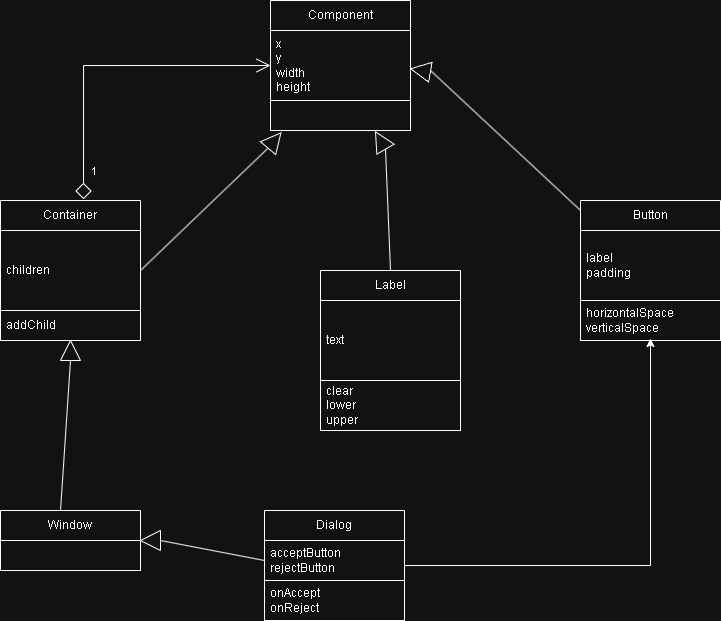

The diagram above was exported from draw.io. Its source (the exported page's mxGraphModel, read from the mxfile embedded in the PNG):
<mxGraphModel dx="1614" dy="2134" grid="1" gridSize="10" guides="1" tooltips="1" connect="1" arrows="1" fold="1" page="1" pageScale="1" pageWidth="827" pageHeight="1169" math="0" shadow="0">
  <root>
    <mxCell id="0" />
    <mxCell id="1" parent="0" />
    <mxCell id="JTCkp4yT-dGJLuEasGvo-13" value="Button" style="swimlane;fontStyle=0;childLayout=stackLayout;horizontal=1;startSize=30;horizontalStack=0;resizeParent=1;resizeParentMax=0;resizeLast=0;collapsible=1;marginBottom=0;whiteSpace=wrap;html=1;" parent="1" vertex="1">
      <mxGeometry x="660" y="120" width="140" height="140" as="geometry" />
    </mxCell>
    <mxCell id="JTCkp4yT-dGJLuEasGvo-14" value="&lt;div&gt;label&lt;/div&gt;&lt;div&gt;padding&lt;/div&gt;" style="text;strokeColor=none;fillColor=none;align=left;verticalAlign=middle;spacingLeft=4;spacingRight=4;overflow=hidden;points=[[0,0.5],[1,0.5]];portConstraint=eastwest;rotatable=0;whiteSpace=wrap;html=1;" parent="JTCkp4yT-dGJLuEasGvo-13" vertex="1">
      <mxGeometry y="30" width="140" height="70" as="geometry" />
    </mxCell>
    <mxCell id="JTCkp4yT-dGJLuEasGvo-16" value="horizontalSpace&lt;div&gt;verticalSpace&lt;/div&gt;" style="text;strokeColor=default;fillColor=none;align=left;verticalAlign=middle;spacingLeft=4;spacingRight=4;overflow=hidden;points=[[0,0.5],[1,0.5]];portConstraint=eastwest;rotatable=0;whiteSpace=wrap;html=1;glass=0;" parent="JTCkp4yT-dGJLuEasGvo-13" vertex="1">
      <mxGeometry y="100" width="140" height="40" as="geometry" />
    </mxCell>
    <mxCell id="JTCkp4yT-dGJLuEasGvo-30" value="Container" style="swimlane;fontStyle=0;childLayout=stackLayout;horizontal=1;startSize=30;horizontalStack=0;resizeParent=1;resizeParentMax=0;resizeLast=0;collapsible=1;marginBottom=0;whiteSpace=wrap;html=1;" parent="1" vertex="1">
      <mxGeometry x="80" y="120" width="140" height="140" as="geometry" />
    </mxCell>
    <mxCell id="JTCkp4yT-dGJLuEasGvo-31" value="&lt;div&gt;children&lt;/div&gt;" style="text;strokeColor=none;fillColor=none;align=left;verticalAlign=middle;spacingLeft=4;spacingRight=4;overflow=hidden;points=[[0,0.5],[1,0.5]];portConstraint=eastwest;rotatable=0;whiteSpace=wrap;html=1;" parent="JTCkp4yT-dGJLuEasGvo-30" vertex="1">
      <mxGeometry y="30" width="140" height="80" as="geometry" />
    </mxCell>
    <mxCell id="JTCkp4yT-dGJLuEasGvo-33" value="addChild" style="text;strokeColor=default;fillColor=none;align=left;verticalAlign=middle;spacingLeft=4;spacingRight=4;overflow=hidden;points=[[0,0.5],[1,0.5]];portConstraint=eastwest;rotatable=0;whiteSpace=wrap;html=1;" parent="JTCkp4yT-dGJLuEasGvo-30" vertex="1">
      <mxGeometry y="110" width="140" height="30" as="geometry" />
    </mxCell>
    <mxCell id="JTCkp4yT-dGJLuEasGvo-35" value="Dialog" style="swimlane;fontStyle=0;childLayout=stackLayout;horizontal=1;startSize=30;horizontalStack=0;resizeParent=1;resizeParentMax=0;resizeLast=0;collapsible=1;marginBottom=0;whiteSpace=wrap;html=1;" parent="1" vertex="1">
      <mxGeometry x="344" y="430" width="140" height="110" as="geometry" />
    </mxCell>
    <mxCell id="JTCkp4yT-dGJLuEasGvo-36" value="acceptButton&lt;div&gt;rejectButton&lt;/div&gt;" style="text;strokeColor=none;fillColor=none;align=left;verticalAlign=middle;spacingLeft=4;spacingRight=4;overflow=hidden;points=[[0,0.5],[1,0.5]];portConstraint=eastwest;rotatable=0;whiteSpace=wrap;html=1;" parent="JTCkp4yT-dGJLuEasGvo-35" vertex="1">
      <mxGeometry y="30" width="140" height="40" as="geometry" />
    </mxCell>
    <mxCell id="JTCkp4yT-dGJLuEasGvo-37" value="onAccept&lt;div&gt;onReject&lt;/div&gt;" style="text;strokeColor=default;fillColor=none;align=left;verticalAlign=middle;spacingLeft=4;spacingRight=4;overflow=hidden;points=[[0,0.5],[1,0.5]];portConstraint=eastwest;rotatable=0;whiteSpace=wrap;html=1;" parent="JTCkp4yT-dGJLuEasGvo-35" vertex="1">
      <mxGeometry y="70" width="140" height="40" as="geometry" />
    </mxCell>
    <mxCell id="JTCkp4yT-dGJLuEasGvo-44" value="Label" style="swimlane;fontStyle=0;childLayout=stackLayout;horizontal=1;startSize=30;horizontalStack=0;resizeParent=1;resizeParentMax=0;resizeLast=0;collapsible=1;marginBottom=0;whiteSpace=wrap;html=1;" parent="1" vertex="1">
      <mxGeometry x="400" y="190" width="140" height="160" as="geometry" />
    </mxCell>
    <mxCell id="JTCkp4yT-dGJLuEasGvo-45" value="&lt;div&gt;&lt;span style=&quot;background-color: transparent; color: light-dark(rgb(0, 0, 0), rgb(255, 255, 255));&quot;&gt;text&lt;/span&gt;&lt;/div&gt;" style="text;strokeColor=none;fillColor=none;align=left;verticalAlign=middle;spacingLeft=4;spacingRight=4;overflow=hidden;points=[[0,0.5],[1,0.5]];portConstraint=eastwest;rotatable=0;whiteSpace=wrap;html=1;" parent="JTCkp4yT-dGJLuEasGvo-44" vertex="1">
      <mxGeometry y="30" width="140" height="80" as="geometry" />
    </mxCell>
    <mxCell id="JTCkp4yT-dGJLuEasGvo-46" value="clear&lt;div&gt;lower&lt;/div&gt;&lt;div&gt;upper&lt;/div&gt;" style="text;strokeColor=default;fillColor=none;align=left;verticalAlign=middle;spacingLeft=4;spacingRight=4;overflow=hidden;points=[[0,0.5],[1,0.5]];portConstraint=eastwest;rotatable=0;whiteSpace=wrap;html=1;" parent="JTCkp4yT-dGJLuEasGvo-44" vertex="1">
      <mxGeometry y="110" width="140" height="50" as="geometry" />
    </mxCell>
    <mxCell id="JTCkp4yT-dGJLuEasGvo-53" value="Component" style="swimlane;fontStyle=0;childLayout=stackLayout;horizontal=1;startSize=30;horizontalStack=0;resizeParent=1;resizeParentMax=0;resizeLast=0;collapsible=1;marginBottom=0;whiteSpace=wrap;html=1;" parent="1" vertex="1">
      <mxGeometry x="350" y="-80" width="140" height="130" as="geometry" />
    </mxCell>
    <mxCell id="JTCkp4yT-dGJLuEasGvo-54" value="x&lt;div&gt;y&lt;/div&gt;&lt;div&gt;width&lt;/div&gt;&lt;div&gt;height&lt;/div&gt;" style="text;strokeColor=none;fillColor=none;align=left;verticalAlign=middle;spacingLeft=4;spacingRight=4;overflow=hidden;points=[[0,0.5],[1,0.5]];portConstraint=eastwest;rotatable=0;whiteSpace=wrap;html=1;" parent="JTCkp4yT-dGJLuEasGvo-53" vertex="1">
      <mxGeometry y="30" width="140" height="70" as="geometry" />
    </mxCell>
    <mxCell id="JTCkp4yT-dGJLuEasGvo-56" value="&lt;div&gt;&lt;br&gt;&lt;/div&gt;&lt;div&gt;&lt;br&gt;&lt;/div&gt;" style="text;strokeColor=default;fillColor=none;align=left;verticalAlign=middle;spacingLeft=4;spacingRight=4;overflow=hidden;points=[[0,0.5],[1,0.5]];portConstraint=eastwest;rotatable=0;whiteSpace=wrap;html=1;" parent="JTCkp4yT-dGJLuEasGvo-53" vertex="1">
      <mxGeometry y="100" width="140" height="30" as="geometry" />
    </mxCell>
    <mxCell id="JTCkp4yT-dGJLuEasGvo-57" value="Window" style="swimlane;fontStyle=0;childLayout=stackLayout;horizontal=1;startSize=30;horizontalStack=0;resizeParent=1;resizeParentMax=0;resizeLast=0;collapsible=1;marginBottom=0;whiteSpace=wrap;html=1;" parent="1" vertex="1">
      <mxGeometry x="80" y="430" width="140" height="60" as="geometry" />
    </mxCell>
    <mxCell id="JTCkp4yT-dGJLuEasGvo-59" value="" style="text;strokeColor=default;fillColor=none;align=left;verticalAlign=middle;spacingLeft=4;spacingRight=4;overflow=hidden;points=[[0,0.5],[1,0.5]];portConstraint=eastwest;rotatable=0;whiteSpace=wrap;html=1;" parent="JTCkp4yT-dGJLuEasGvo-57" vertex="1">
      <mxGeometry y="30" width="140" height="30" as="geometry" />
    </mxCell>
    <mxCell id="JTCkp4yT-dGJLuEasGvo-92" value="" style="triangle;whiteSpace=wrap;html=1;rotation=-50;" parent="1" vertex="1">
      <mxGeometry x="344" y="50" width="20" height="20" as="geometry" />
    </mxCell>
    <mxCell id="JTCkp4yT-dGJLuEasGvo-96" value="" style="endArrow=none;html=1;rounded=0;exitX=1;exitY=0.5;exitDx=0;exitDy=0;entryX=0;entryY=0.5;entryDx=0;entryDy=0;" parent="1" source="JTCkp4yT-dGJLuEasGvo-31" target="JTCkp4yT-dGJLuEasGvo-92" edge="1">
      <mxGeometry width="50" height="50" relative="1" as="geometry">
        <mxPoint x="290" y="240" as="sourcePoint" />
        <mxPoint x="340" y="190" as="targetPoint" />
        <Array as="points" />
      </mxGeometry>
    </mxCell>
    <mxCell id="JTCkp4yT-dGJLuEasGvo-99" value="" style="endArrow=none;html=1;rounded=0;exitX=0;exitY=0.5;exitDx=0;exitDy=0;" parent="1" source="JTCkp4yT-dGJLuEasGvo-100" edge="1">
      <mxGeometry width="50" height="50" relative="1" as="geometry">
        <mxPoint x="294" y="530" as="sourcePoint" />
        <mxPoint x="344" y="480" as="targetPoint" />
      </mxGeometry>
    </mxCell>
    <mxCell id="JTCkp4yT-dGJLuEasGvo-100" value="" style="triangle;whiteSpace=wrap;html=1;rotation=-180;" parent="1" vertex="1">
      <mxGeometry x="220" y="450" width="20" height="20" as="geometry" />
    </mxCell>
    <mxCell id="JTCkp4yT-dGJLuEasGvo-101" value="" style="endArrow=none;html=1;rounded=0;entryX=0;entryY=0.5;entryDx=0;entryDy=0;" parent="1" target="JTCkp4yT-dGJLuEasGvo-102" edge="1">
      <mxGeometry width="50" height="50" relative="1" as="geometry">
        <mxPoint x="140" y="430" as="sourcePoint" />
        <mxPoint x="150" y="290" as="targetPoint" />
      </mxGeometry>
    </mxCell>
    <mxCell id="JTCkp4yT-dGJLuEasGvo-102" value="" style="triangle;whiteSpace=wrap;html=1;rotation=-90;" parent="1" vertex="1">
      <mxGeometry x="140" y="260" width="20" height="20" as="geometry" />
    </mxCell>
    <mxCell id="JTCkp4yT-dGJLuEasGvo-103" value="" style="endArrow=none;html=1;rounded=0;entryX=0;entryY=0.5;entryDx=0;entryDy=0;exitX=0.5;exitY=0;exitDx=0;exitDy=0;" parent="1" source="JTCkp4yT-dGJLuEasGvo-44" target="JTCkp4yT-dGJLuEasGvo-104" edge="1">
      <mxGeometry width="50" height="50" relative="1" as="geometry">
        <mxPoint x="730" y="400" as="sourcePoint" />
        <mxPoint x="480" y="270" as="targetPoint" />
        <Array as="points" />
      </mxGeometry>
    </mxCell>
    <mxCell id="JTCkp4yT-dGJLuEasGvo-104" value="" style="triangle;whiteSpace=wrap;html=1;rotation=-120;" parent="1" vertex="1">
      <mxGeometry x="450" y="50" width="20" height="20" as="geometry" />
    </mxCell>
    <mxCell id="JTCkp4yT-dGJLuEasGvo-105" style="edgeStyle=orthogonalEdgeStyle;rounded=0;orthogonalLoop=1;jettySize=auto;html=1;entryX=0.5;entryY=0.95;entryDx=0;entryDy=0;entryPerimeter=0;" parent="1" source="JTCkp4yT-dGJLuEasGvo-35" target="JTCkp4yT-dGJLuEasGvo-16" edge="1">
      <mxGeometry relative="1" as="geometry">
        <mxPoint x="730" y="270" as="targetPoint" />
        <Array as="points">
          <mxPoint x="730" y="485" />
        </Array>
      </mxGeometry>
    </mxCell>
    <mxCell id="cXEhFVp9HXAxYvJVP0Ek-9" value="" style="endArrow=none;html=1;rounded=0;entryX=0;entryY=0.5;entryDx=0;entryDy=0;exitX=0;exitY=0.071;exitDx=0;exitDy=0;exitPerimeter=0;" parent="1" source="JTCkp4yT-dGJLuEasGvo-13" edge="1">
      <mxGeometry width="50" height="50" relative="1" as="geometry">
        <mxPoint x="775" y="321.34000000000003" as="sourcePoint" />
        <mxPoint x="510" y="-9.999745962155572" as="targetPoint" />
        <Array as="points" />
      </mxGeometry>
    </mxCell>
    <mxCell id="cXEhFVp9HXAxYvJVP0Ek-10" value="" style="triangle;whiteSpace=wrap;html=1;rotation=-170;" parent="1" vertex="1">
      <mxGeometry x="490" y="-20" width="20" height="20" as="geometry" />
    </mxCell>
    <mxCell id="cXEhFVp9HXAxYvJVP0Ek-11" value="1" style="endArrow=open;html=1;endSize=12;startArrow=diamond;startSize=14;startFill=0;edgeStyle=orthogonalEdgeStyle;align=left;verticalAlign=bottom;rounded=0;exitX=0.593;exitY=-0.009;exitDx=0;exitDy=0;exitPerimeter=0;entryX=0;entryY=0.5;entryDx=0;entryDy=0;" parent="1" source="JTCkp4yT-dGJLuEasGvo-30" target="JTCkp4yT-dGJLuEasGvo-54" edge="1">
      <mxGeometry x="-0.8831" y="-7" relative="1" as="geometry">
        <mxPoint x="190" y="180" as="sourcePoint" />
        <mxPoint x="260" y="-20" as="targetPoint" />
        <mxPoint as="offset" />
      </mxGeometry>
    </mxCell>
  </root>
</mxGraphModel>